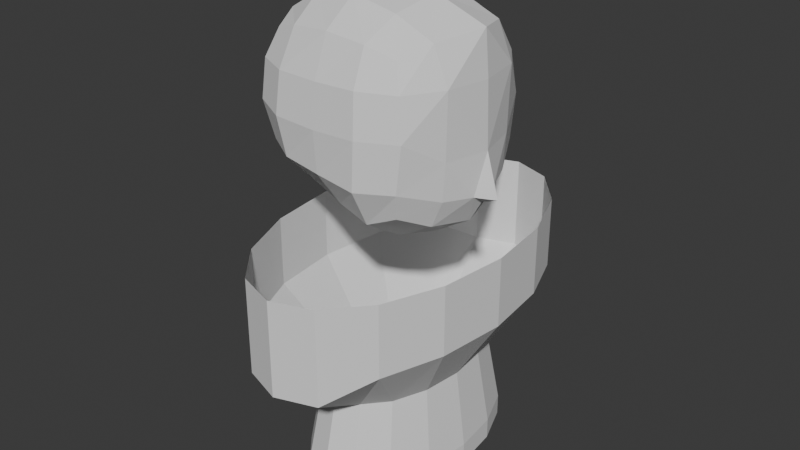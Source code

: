 # Source: Girl.blend  (saved by Blender 4.5.87; exported with 4.5.12 LTS)
import bpy
from mathutils import Matrix  # noqa: F401  (used for matrix-valued properties, if any)

bpy.ops.wm.read_factory_settings(use_empty=True)
scene = bpy.context.scene
scene.name = 'Scene'

# ---- collections
col_collection = bpy.data.collections.new('Collection'); scene.collection.children.link(col_collection)

# ---- world
world_world = bpy.data.worlds.new('World'); scene.world = world_world
world_world.use_nodes = True; world_world.node_tree.nodes.clear()
_N = world_world.node_tree.nodes; _L = world_world.node_tree.links
n0 = _N.new('ShaderNodeOutputWorld'); n0.name = 'World Output'; n0.location = (200, 100)
n1 = _N.new('ShaderNodeBackground'); n1.name = 'Background'; n1.location = (-200, 100)
n1.inputs[0].default_value = (0.05088, 0.05088, 0.05088, 1.0)
_L.new(n1.outputs[0], n0.inputs[0])
n0.is_active_output = True
world_world.color = (0.05088, 0.05088, 0.05088)
world_world.sun_shadow_jitter_overblur = 0.0

# ---- meshes
me_cube_001 = bpy.data.meshes.new('Cube.001')
me_cube_001.from_pydata([(-0.3909, 0.493, -0.4202), (-0.5, 0.5, 0.5), (0.5251, 0.5493, -0.5444), (0.5041, 0.5183, 0.4897), (-0.3965, 0.2844, -0.4439), (-0.4033, 0.0, -0.4587), (-0.6096, 0.0, 0.6096), (-0.5729, 0.2966, 0.5729), (-0.5695, 0.5722, 0.2987), (-0.5839, 0.6039, 0.01569), (-0.5131, 0.5704, -0.26), (0.3019, 0.5811, -0.6413), (0.05885, 0.5653, -0.5702), (-0.1941, 0.5429, -0.4776), (-0.2966, 0.5639, 0.5657), (-5.588e-09, 0.5894, 0.5893), (0.2966, 0.5768, 0.5582), (0.5729, 0.5825, 0.3), (0.6096, 0.6066, -1.098e-05), (0.5729, 0.6132, -0.3443), (0.6994, 0.0, -0.7024), (0.6245, 0.3202, -0.6537), (0.634, 0.333, 0.5757), (0.775, 0.0, 0.6289), (-0.6529, 0.0, -0.2439), (-0.7777, 0.0, 0.03775), (-0.768, 0.0, 0.3416), (-0.6264, 0.3119, -0.2486), (-0.7319, 0.3331, 0.0305), (-0.7182, 0.3162, 0.3227), (-0.2858, 0.6981, -0.2867), (-0.3269, 0.7331, -0.0005133), (-0.3162, 0.6951, 0.2995), (0.007083, 0.7235, -0.3181), (9.313e-09, 0.7373, -0.01518), (-5.588e-09, 0.7036, 0.2951), (0.3162, 0.7346, -0.3556), (0.3331, 0.7347, -0.00379), (0.3162, 0.7005, 0.3053), (0.7157, 0.3267, -0.4491), (0.7359, 0.3272, -0.1731), (0.7471, 0.3325, 0.3072), (0.9138, 0.0, -0.4954), (0.8197, 0.0, -0.1703), (0.8029, 0.0, 0.3041), (-0.1174, 0.2999, -0.5865), (0.1051, 0.2997, -0.7469), (0.3549, 0.3157, -0.8042), (-0.1192, 0.0, -0.6497), (0.1013, 0.0, -0.8559), (0.41, 0.0, -0.8762), (0.3343, 0.3275, 0.7), (1.118e-08, 0.3357, 0.7716), (-0.3162, 0.3162, 0.729), (0.3863, 0.0, 0.7732), (-9.313e-10, 0.0, 0.8369), (-0.3331, 0.0, 0.7818), (0.8011, 0.1082, -0.4681), (0.7874, 0.0, -0.5425), (0.6245, 0.3202, -0.6537)], [], [(24, 25, 28, 27), (25, 26, 29, 28), (26, 6, 7, 29), (29, 7, 1, 8), (28, 29, 8, 9), (27, 28, 9, 10), (4, 27, 10, 0), (5, 24, 27, 4), (30, 31, 34, 33), (31, 32, 35, 34), (33, 34, 37, 36), (34, 35, 38, 37), (0, 10, 30, 13), (10, 9, 31, 30), (9, 8, 32, 31), (8, 1, 14, 32), (32, 14, 15, 35), (35, 15, 16, 38), (38, 16, 3, 17), (37, 38, 17, 18), (36, 37, 18, 19), (11, 36, 19, 2), (12, 33, 36, 11), (13, 30, 33, 12), (40, 43, 57), (2, 19, 39, 59), (19, 18, 40, 39), (18, 17, 41, 40), (17, 3, 22, 41), (41, 22, 23, 44), (21, 39, 57), (45, 46, 49, 48), (46, 47, 50, 49), (0, 13, 45, 4), (13, 12, 46, 45), (12, 11, 47, 46), (11, 2, 59, 47), (47, 21, 20, 50), (4, 45, 48, 5), (51, 52, 55, 54), (52, 53, 56, 55), (3, 16, 51, 22), (16, 15, 52, 51), (15, 14, 53, 52), (14, 1, 7, 53), (53, 7, 6, 56), (22, 51, 54, 23), (39, 40, 57), (57, 43, 42), (58, 57, 42), (20, 21, 57, 58), (41, 44, 43, 40)])
_uv = me_cube_001.uv_layers.new(name='UVMap')
_uv.uv.foreach_set('vector', [0.4375, 0.125, 0.5, 0.125, 0.5, 0.1875, 0.4375, 0.1875, 0.5, 0.125, 0.5625, 0.125, 0.5625, 0.1875, 0.5, 0.1875, 0.5625, 0.125, 0.625, 0.125, 0.625, 0.1875, 0.5625, 0.1875, 0.5625, 0.1875, 0.625, 0.1875, 0.625, 0.25, 0.5625, 0.25, 0.5, 0.1875, 0.5625, 0.1875, 0.5625, 0.25, 0.5, 0.25, 0.4375, 0.1875, 0.5, 0.1875, 0.5, 0.25, 0.4375, 0.25, 0.375, 0.1875, 0.4375, 0.1875, 0.4375, 0.25, 0.375, 0.25, 0.375, 0.125, 0.4375, 0.125, 0.4375, 0.1875, 0.375, 0.1875, 0.4375, 0.3125, 0.5, 0.3125, 0.5, 0.375, 0.4375, 0.375, 0.5, 0.3125, 0.5625, 0.3125, 0.5625, 0.375, 0.5, 0.375, 0.4375, 0.375, 0.5, 0.375, 0.5, 0.4375, 0.4375, 0.4375, 0.5, 0.375, 0.5625, 0.375, 0.5625, 0.4375, 0.5, 0.4375, 0.375, 0.25, 0.4375, 0.25, 0.4375, 0.3125, 0.375, 0.3125, 0.4375, 0.25, 0.5, 0.25, 0.5, 0.3125, 0.4375, 0.3125, 0.5, 0.25, 0.5625, 0.25, 0.5625, 0.3125, 0.5, 0.3125, 0.5625, 0.25, 0.625, 0.25, 0.625, 0.3125, 0.5625, 0.3125, 0.5625, 0.3125, 0.625, 0.3125, 0.625, 0.375, 0.5625, 0.375, 0.5625, 0.375, 0.625, 0.375, 0.625, 0.4375, 0.5625, 0.4375, 0.5625, 0.4375, 0.625, 0.4375, 0.625, 0.5, 0.5625, 0.5, 0.5, 0.4375, 0.5625, 0.4375, 0.5625, 0.5, 0.5, 0.5, 0.4375, 0.4375, 0.5, 0.4375, 0.5, 0.5, 0.4375, 0.5, 0.375, 0.4375, 0.4375, 0.4375, 0.4375, 0.5, 0.375, 0.5, 0.375, 0.375, 0.4375, 0.375, 0.4375, 0.4375, 0.375, 0.4375, 0.375, 0.3125, 0.4375, 0.3125, 0.4375, 0.375, 0.375, 0.375, 0.5, 0.5625, 0.5, 0.625, 0.4375, 0.6043, 0.375, 0.5, 0.4375, 0.5, 0.4375, 0.5625, 0.375, 0.5625, 0.4375, 0.5, 0.5, 0.5, 0.5, 0.5625, 0.4375, 0.5625, 0.5, 0.5, 0.5625, 0.5, 0.5625, 0.5625, 0.5, 0.5625, 0.5625, 0.5, 0.625, 0.5, 0.625, 0.5625, 0.5625, 0.5625, 0.5625, 0.5625, 0.625, 0.5625, 0.625, 0.625, 0.5625, 0.625, 0.375, 0.5625, 0.4375, 0.5625, 0.4375, 0.6043, 0.1875, 0.5625, 0.25, 0.5625, 0.25, 0.625, 0.1875, 0.625, 0.25, 0.5625, 0.3125, 0.5625, 0.3125, 0.625, 0.25, 0.625, 0.125, 0.5, 0.1875, 0.5, 0.1875, 0.5625, 0.125, 0.5625, 0.1875, 0.5, 0.25, 0.5, 0.25, 0.5625, 0.1875, 0.5625, 0.25, 0.5, 0.3125, 0.5, 0.3125, 0.5625, 0.25, 0.5625, 0.3125, 0.5, 0.375, 0.5, 0.375, 0.5625, 0.3125, 0.5625, 0.3125, 0.5625, 0.375, 0.5625, 0.375, 0.625, 0.3125, 0.625, 0.125, 0.5625, 0.1875, 0.5625, 0.1875, 0.625, 0.125, 0.625, 0.6875, 0.5625, 0.75, 0.5625, 0.75, 0.625, 0.6875, 0.625, 0.75, 0.5625, 0.8125, 0.5625, 0.8125, 0.625, 0.75, 0.625, 0.625, 0.5, 0.6875, 0.5, 0.6875, 0.5625, 0.625, 0.5625, 0.6875, 0.5, 0.75, 0.5, 0.75, 0.5625, 0.6875, 0.5625, 0.75, 0.5, 0.8125, 0.5, 0.8125, 0.5625, 0.75, 0.5625, 0.8125, 0.5, 0.875, 0.5, 0.875, 0.5625, 0.8125, 0.5625, 0.8125, 0.5625, 0.875, 0.5625, 0.875, 0.625, 0.8125, 0.625, 0.625, 0.5625, 0.6875, 0.5625, 0.6875, 0.625, 0.625, 0.625, 0.4375, 0.5625, 0.5, 0.5625, 0.4375, 0.6043, 0.4375, 0.6043, 0.5, 0.625, 0.4375, 0.625, 0.4137, 0.625, 0.4375, 0.6043, 0.4375, 0.625, 0.375, 0.625, 0.375, 0.5625, 0.4375, 0.6043, 0.4137, 0.625, 0.5625, 0.5625, 0.5625, 0.625, 0.5, 0.625, 0.5, 0.5625])
me_cube_001.update()
me_cylinder = bpy.data.meshes.new('Cylinder')
me_cylinder.from_pydata([(-1.902e-08, 0.6808, -1.09), (0.0, 1.0, 1.0), (0.2605, 0.629, -1.09), (0.3827, 0.9239, 1.0), (0.4814, 0.4814, -1.09), (0.7071, 0.7071, 1.0), (0.629, 0.2605, -1.09), (0.9239, 0.3827, 1.0), (0.6808, -3.864e-09, -1.09), (1.0, 0.0, 1.0), (-0.6808, -3.864e-09, -1.09), (-1.0, 0.0, 1.0), (-0.629, 0.2605, -1.09), (-0.9239, 0.3827, 1.0), (-0.4814, 0.4814, -1.09), (-0.7071, 0.7071, 1.0), (-0.2605, 0.629, -1.09), (-0.3827, 0.9239, 1.0), (-2.517e-08, 0.5777, -0.3333), (0.0, 1.0, 0.08832), (0.2708, 0.9461, 0.2024), (0.2211, 0.5337, -0.3333), (0.7071, 0.7071, 0.31), (0.4085, 0.4085, -0.3333), (0.9239, 0.3827, 0.3333), (0.5337, 0.2211, -0.3333), (1.0, 0.0, 0.3333), (0.5777, -5.113e-09, -0.3333), (-1.0, 0.0, 0.3333), (-0.5777, -5.113e-09, -0.3333), (-0.9239, 0.3827, 0.3333), (-0.5337, 0.2211, -0.3333), (-0.7071, 0.7071, 0.31), (-0.4085, 0.4085, -0.3333), (-0.2708, 0.9461, 0.2024), (-0.2211, 0.5337, -0.3333), (0.2708, 0.9461, 0.8859), (0.0, 1.0, 0.8859), (0.3827, 0.9239, 0.08832), (-0.2708, 0.9461, 0.8859), (-0.3827, 0.9239, 0.08832), (0.0, 1.0, 0.2024), (-1.902e-08, 0.6808, -1.293), (0.2605, 0.629, -1.293), (0.4814, 0.4814, -1.293), (0.629, 0.2605, -1.293), (0.6808, -3.864e-09, -1.293), (-0.6808, -3.864e-09, -1.293), (-0.629, 0.2605, -1.293), (-0.4814, 0.4814, -1.293), (-0.2605, 0.629, -1.293)], [], [(41, 37, 36, 20), (38, 3, 5, 22), (22, 5, 7, 24), (24, 7, 9, 26), (28, 11, 13, 30), (30, 13, 15, 32), (32, 15, 17, 40), (34, 39, 37, 41), (16, 35, 18, 0), (35, 40, 19, 18), (14, 33, 35, 16), (33, 32, 40, 35), (12, 31, 33, 14), (31, 30, 32, 33), (10, 29, 31, 12), (29, 28, 30, 31), (6, 25, 27, 8), (25, 24, 26, 27), (4, 23, 25, 6), (23, 22, 24, 25), (2, 21, 23, 4), (21, 38, 22, 23), (0, 18, 21, 2), (18, 19, 38, 21), (36, 37, 1, 3), (37, 39, 17, 1), (20, 36, 3, 38), (39, 34, 40, 17), (34, 41, 19, 40), (41, 20, 38, 19), (2, 4, 44, 43), (0, 2, 43, 42), (14, 16, 50, 49), (4, 6, 45, 44), (10, 12, 48, 47), (16, 0, 42, 50), (6, 8, 46, 45), (12, 14, 49, 48)])
_uv = me_cylinder.uv_layers.new(name='UVMap')
_uv.uv.foreach_set('vector', [1.0, 0.8542, 1.0, 0.9791, 0.9558, 0.9791, 0.9558, 0.8542, 0.9375, 0.8333, 0.9375, 1.0, 0.875, 1.0, 0.875, 0.8333, 0.875, 0.8333, 0.875, 1.0, 0.8125, 1.0, 0.8125, 0.8333, 0.8125, 0.8333, 0.8125, 1.0, 0.75, 1.0, 0.75, 0.8333, 0.25, 0.8333, 0.25, 1.0, 0.1875, 1.0, 0.1875, 0.8333, 0.1875, 0.8333, 0.1875, 1.0, 0.125, 1.0, 0.125, 0.8333, 0.125, 0.8333, 0.125, 1.0, 0.0625, 1.0, 0.0625, 0.8333, 0.04423, 0.8542, 0.04423, 0.9791, 0.0, 0.9791, 0.0, 0.8542, 0.0625, 0.5, 0.0625, 0.6667, 0.0, 0.6667, 0.0, 0.5, 0.0625, 0.6667, 0.0625, 0.8333, 0.0, 0.8333, 0.0, 0.6667, 0.125, 0.5, 0.125, 0.6667, 0.0625, 0.6667, 0.0625, 0.5, 0.125, 0.6667, 0.125, 0.8333, 0.0625, 0.8333, 0.0625, 0.6667, 0.1875, 0.5, 0.1875, 0.6667, 0.125, 0.6667, 0.125, 0.5, 0.1875, 0.6667, 0.1875, 0.8333, 0.125, 0.8333, 0.125, 0.6667, 0.25, 0.5, 0.25, 0.6667, 0.1875, 0.6667, 0.1875, 0.5, 0.25, 0.6667, 0.25, 0.8333, 0.1875, 0.8333, 0.1875, 0.6667, 0.8125, 0.5, 0.8125, 0.6667, 0.75, 0.6667, 0.75, 0.5, 0.8125, 0.6667, 0.8125, 0.8333, 0.75, 0.8333, 0.75, 0.6667, 0.875, 0.5, 0.875, 0.6667, 0.8125, 0.6667, 0.8125, 0.5, 0.875, 0.6667, 0.875, 0.8333, 0.8125, 0.8333, 0.8125, 0.6667, 0.9375, 0.5, 0.9375, 0.6667, 0.875, 0.6667, 0.875, 0.5, 0.9375, 0.6667, 0.9375, 0.8333, 0.875, 0.8333, 0.875, 0.6667, 1.0, 0.5, 1.0, 0.6667, 0.9375, 0.6667, 0.9375, 0.5, 1.0, 0.6667, 1.0, 0.8333, 0.9375, 0.8333, 0.9375, 0.6667, 0.9558, 0.9791, 1.0, 0.9791, 1.0, 1.0, 0.9375, 1.0, 0.0, 0.9791, 0.04423, 0.9791, 0.0625, 1.0, 0.0, 1.0, 0.9558, 0.8542, 0.9558, 0.9791, 0.9375, 1.0, 0.9375, 0.8333, 0.04423, 0.9791, 0.04423, 0.8542, 0.0625, 0.8333, 0.0625, 1.0, 0.04423, 0.8542, 0.0, 0.8542, 0.0, 0.8333, 0.0625, 0.8333, 1.0, 0.8542, 0.9558, 0.8542, 0.9375, 0.8333, 1.0, 0.8333, 0.9375, 0.5, 0.875, 0.5, 0.875, 0.5, 0.9375, 0.5, 1.0, 0.5, 0.9375, 0.5, 0.9375, 0.5, 1.0, 0.5, 0.125, 0.5, 0.0625, 0.5, 0.0625, 0.5, 0.125, 0.5, 0.875, 0.5, 0.8125, 0.5, 0.8125, 0.5, 0.875, 0.5, 0.25, 0.5, 0.1875, 0.5, 0.1875, 0.5, 0.25, 0.5, 0.0625, 0.5, 0.0, 0.5, 0.0, 0.5, 0.0625, 0.5, 0.8125, 0.5, 0.75, 0.5, 0.75, 0.5, 0.8125, 0.5, 0.1875, 0.5, 0.125, 0.5, 0.125, 0.5, 0.1875, 0.5])
me_cylinder.update()

# ---- objects
ob_ref = bpy.data.objects.new('Ref', None)
ob_head = bpy.data.objects.new('Head', me_cube_001)
ob_body = bpy.data.objects.new('Body', me_cylinder)

# ---- transforms, parenting, visibility, modifiers, constraints
ob_ref.location = (-4.0, 0.0, 2.605)
ob_ref.rotation_euler = (1.571, 7.55e-08, 1.571)
ob_ref.empty_display_type = 'IMAGE'
ob_ref.empty_display_size = 5.0
ob_head.location = (0.0, 0.0, 3.833)
ob_head.scale = (0.4486, 0.4486, 0.4486)
_m = ob_head.modifiers.new('Mirror', 'MIRROR')
_m.use_axis = (False, True, False)
_m.use_clip = True
ob_body.location = (0.07322, 0.002969, 3.072)
ob_body.scale = (0.3561, 0.613, 0.3561)
_m = ob_body.modifiers.new('Mirror', 'MIRROR')
_m.use_axis = (False, True, False)

# ---- collection membership
col_collection.objects.link(ob_ref)
col_collection.objects.link(ob_head)
col_collection.objects.link(ob_body)

# ---- scene / render settings (as saved in the file)
scene.frame_start = 1; scene.frame_end = 250; scene.frame_set(-1)
scene.render.engine = 'BLENDER_EEVEE_NEXT'
bpy.context.view_layer.update()

# ---- added for rendering (the .blend has no active camera and no usable light): camera, sun
cam_auto = bpy.data.cameras.new('AutoCamera')
cam_auto.lens = 50.0
cam_auto.sensor_width = 36.0
cam_auto.clip_end = 1000.0
ob_auto_camera = bpy.data.objects.new('AutoCamera', cam_auto)
scene.collection.objects.link(ob_auto_camera)
ob_auto_camera.location = (2.03775, -2.39406, 5.00786)
ob_auto_camera.rotation_euler = (1.09748, -7.21219e-08, 0.694738)
scene.camera = ob_auto_camera
light_auto_sun = bpy.data.lights.new('AutoSun', 'SUN')
light_auto_sun.energy = 3.0
light_auto_sun.angle = 0.0523599
ob_auto_sun = bpy.data.objects.new('AutoSun', light_auto_sun)
scene.collection.objects.link(ob_auto_sun)
ob_auto_sun.rotation_euler = (0.872665, 0.174533, 0.523599)
bpy.context.view_layer.update()
